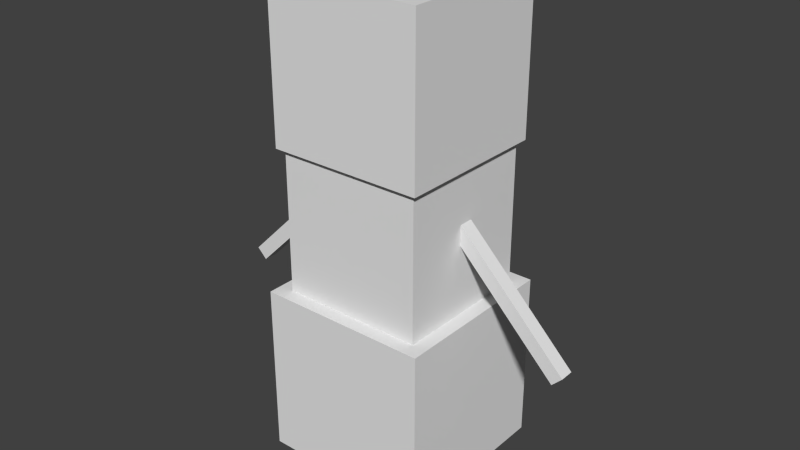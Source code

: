 # Source: snowman.blend  (saved by Blender 2.79.0; exported with 4.5.12 LTS)
import bpy
from mathutils import Matrix  # noqa: F401  (used for matrix-valued properties, if any)

bpy.ops.wm.read_factory_settings(use_empty=True)
scene = bpy.context.scene
scene.name = 'Scene'

# ---- collections
col_collection_1 = bpy.data.collections.new('Collection 1'); scene.collection.children.link(col_collection_1)

# ---- world
world_world = bpy.data.worlds.new('World'); scene.world = world_world
world_world.color = (0.05088, 0.05088, 0.05088)
world_world.use_sun_shadow = False
world_world.sun_shadow_jitter_overblur = 0.0
world_world.cycles.sampling_method = 'NONE'
world_world.cycles.sample_map_resolution = 256

# ---- meshes
me_cube_010 = bpy.data.meshes.new('Cube.010')
me_cube_010.from_pydata([(-1.0, -1.0, -1.0), (-1.0, 1.0, -1.0), (1.0, -1.0, -1.0), (1.0, 1.0, -1.0)], [], [(1, 3, 2, 0)])
_uv = me_cube_010.uv_layers.new(name='UVMap')
_uv.uv.foreach_set('vector', [1.0, 1.0, 0.0, 1.0, 0.0, 0.0, 1.0, 0.0])
me_cube_010.use_remesh_preserve_volume = False
me_cube_010.use_remesh_preserve_attributes = False
me_cube_010.use_mirror_vertex_groups = False
me_cube_010.update()
me_cube_009 = bpy.data.meshes.new('Cube.009')
me_cube_009.from_pydata([(-1.0, -1.0, 1.0), (-1.0, 1.0, 1.0), (1.0, -1.0, 1.0), (1.0, 1.0, 1.0)], [], [(3, 1, 0, 2)])
_uv = me_cube_009.uv_layers.new(name='UVMap')
_uv.uv.foreach_set('vector', [0.0, 0.0, 1.0, 0.0, 1.0, 1.0, 0.0, 1.0])
me_cube_009.use_remesh_preserve_volume = False
me_cube_009.use_remesh_preserve_attributes = False
me_cube_009.use_mirror_vertex_groups = False
me_cube_009.update()
me_cube_008 = bpy.data.meshes.new('Cube.008')
me_cube_008.from_pydata([(-1.0, 1.0, -1.0), (-1.0, 1.0, 1.0), (1.0, 1.0, -1.0), (1.0, 1.0, 1.0)], [], [(0, 1, 3, 2)])
_uv = me_cube_008.uv_layers.new(name='UVMap')
_uv.uv.foreach_set('vector', [1.0, 0.0, 1.0, 1.0, 0.0, 1.0, 0.0, 0.0])
me_cube_008.use_remesh_preserve_volume = False
me_cube_008.use_remesh_preserve_attributes = False
me_cube_008.use_mirror_vertex_groups = False
me_cube_008.update()
me_cube_007 = bpy.data.meshes.new('Cube.007')
me_cube_007.from_pydata([(-1.0, -1.0, -1.0), (-1.0, -1.0, 1.0), (-1.0, 1.0, -1.0), (-1.0, 1.0, 1.0)], [], [(0, 1, 3, 2)])
_uv = me_cube_007.uv_layers.new(name='UVMap')
_uv.uv.foreach_set('vector', [1.0, 0.0, 1.0, 1.0, 0.0, 1.0, 0.0, 0.0])
me_cube_007.use_remesh_preserve_volume = False
me_cube_007.use_remesh_preserve_attributes = False
me_cube_007.use_mirror_vertex_groups = False
me_cube_007.update()
me_cube_006 = bpy.data.meshes.new('Cube.006')
me_cube_006.from_pydata([(1.0, -1.0, -1.0), (1.0, -1.0, 1.0), (1.0, 1.0, -1.0), (1.0, 1.0, 1.0)], [], [(2, 3, 1, 0)])
_uv = me_cube_006.uv_layers.new(name='UVMap')
_uv.uv.foreach_set('vector', [1.0, 0.0, 1.0, 1.0, 0.0, 1.0, 0.0, 0.0])
me_cube_006.use_remesh_preserve_volume = False
me_cube_006.use_remesh_preserve_attributes = False
me_cube_006.use_mirror_vertex_groups = False
me_cube_006.update()
me_cube_004 = bpy.data.meshes.new('Cube.004')
me_cube_004.from_pydata([(-1.0, -1.0, -1.0), (-1.0, -1.0, 1.0), (1.0, -1.0, -1.0), (1.0, -1.0, 1.0)], [], [(2, 3, 1, 0)])
_uv = me_cube_004.uv_layers.new(name='UVMap')
_uv.uv.foreach_set('vector', [1.0, 0.0, 1.0, 1.0, 0.0, 1.0, 0.0, 0.0])
me_cube_004.use_remesh_preserve_volume = False
me_cube_004.use_remesh_preserve_attributes = False
me_cube_004.use_mirror_vertex_groups = False
me_cube_004.update()
me_cube_005 = bpy.data.meshes.new('Cube.005')
me_cube_005.from_pydata([(-1.0, -1.0, -1.0), (-1.0, -1.0, 1.0), (-1.0, 1.0, -1.0), (-1.0, 1.0, 1.0), (1.0, -1.0, -1.0), (1.0, -1.0, 1.0), (1.0, 1.0, -1.0), (1.0, 1.0, 1.0)], [], [(0, 1, 3, 2), (2, 3, 7, 6), (6, 7, 5, 4), (4, 5, 1, 0), (2, 6, 4, 0), (7, 3, 1, 5)])
_uv = me_cube_005.uv_layers.new(name='UVMap')
_uv.uv.foreach_set('vector', [0.5312, 0.9375, 0.5312, 0.9688, 0.5, 0.9688, 0.5, 0.9375, 0.9375, 0.9375, 0.9375, 0.9688, 0.75, 0.9688, 0.75, 0.9375, 0.75, 0.9375, 0.75, 0.9688, 0.7188, 0.9688, 0.7188, 0.9375, 0.7188, 0.9375, 0.7188, 0.9688, 0.5312, 0.9688, 0.5312, 0.9375, 0.9062, 1.0, 0.7188, 1.0, 0.7188, 0.9688, 0.9062, 0.9688, 0.7188, 1.0, 0.5312, 1.0, 0.5312, 0.9688, 0.7188, 0.9688])
me_cube_005.use_remesh_preserve_volume = False
me_cube_005.use_remesh_preserve_attributes = False
me_cube_005.use_mirror_vertex_groups = False
me_cube_005.update()
me_cube_003 = bpy.data.meshes.new('Cube.003')
me_cube_003.from_pydata([(-1.0, -1.0, -1.0), (-1.0, -1.0, 1.0), (-1.0, 1.0, -1.0), (-1.0, 1.0, 1.0), (1.0, -1.0, -1.0), (1.0, -1.0, 1.0), (1.0, 1.0, -1.0), (1.0, 1.0, 1.0)], [], [(0, 1, 3, 2), (2, 3, 7, 6), (6, 7, 5, 4), (4, 5, 1, 0), (2, 6, 4, 0), (7, 3, 1, 5)])
_uv = me_cube_003.uv_layers.new(name='UVMap')
_uv.uv.foreach_set('vector', [0.1875, 0.0625, 0.1875, 0.25, 0.0, 0.25, 0.0, 0.0625, 0.75, 0.0625, 0.75, 0.25, 0.5625, 0.25, 0.5625, 0.0625, 0.5625, 0.0625, 0.5625, 0.25, 0.375, 0.25, 0.375, 0.0625, 0.375, 0.0625, 0.375, 0.25, 0.1875, 0.25, 0.1875, 0.0625, 0.5625, 0.4375, 0.375, 0.4375, 0.375, 0.25, 0.5625, 0.25, 0.375, 0.4375, 0.1875, 0.4375, 0.1875, 0.25, 0.375, 0.25])
me_cube_003.use_remesh_preserve_volume = False
me_cube_003.use_remesh_preserve_attributes = False
me_cube_003.use_mirror_vertex_groups = False
me_cube_003.update()
me_cube_002 = bpy.data.meshes.new('Cube.002')
me_cube_002.from_pydata([(-1.0, -1.0, -1.0), (-1.0, -1.0, 1.0), (-1.0, 1.0, -1.0), (-1.0, 1.0, 1.0), (1.0, -1.0, -1.0), (1.0, -1.0, 1.0), (1.0, 1.0, -1.0), (1.0, 1.0, 1.0)], [], [(0, 1, 3, 2), (2, 3, 7, 6), (6, 7, 5, 4), (4, 5, 1, 0), (2, 6, 4, 0), (7, 3, 1, 5)])
_uv = me_cube_002.uv_layers.new(name='UVMap')
_uv.uv.foreach_set('vector', [0.1562, 0.4375, 0.1562, 0.5938, 0.0, 0.5938, 0.0, 0.4375, 0.625, 0.4375, 0.625, 0.5938, 0.4688, 0.5938, 0.4688, 0.4375, 0.4688, 0.4375, 0.4688, 0.5938, 0.3125, 0.5938, 0.3125, 0.4375, 0.3125, 0.4375, 0.3125, 0.5938, 0.1562, 0.5938, 0.1562, 0.4375, 0.4688, 0.75, 0.3125, 0.75, 0.3125, 0.5938, 0.4688, 0.5938, 0.3125, 0.75, 0.1562, 0.75, 0.1562, 0.5938, 0.3125, 0.5938])
me_cube_002.use_remesh_preserve_volume = False
me_cube_002.use_remesh_preserve_attributes = False
me_cube_002.use_mirror_vertex_groups = False
me_cube_002.update()
me_cube_001 = bpy.data.meshes.new('Cube.001')
me_cube_001.from_pydata([(-1.0, -1.0, -1.0), (-1.0, -1.0, 1.0), (-1.0, 1.0, -1.0), (-1.0, 1.0, 1.0), (1.0, -1.0, -1.0), (1.0, -1.0, 1.0), (1.0, 1.0, -1.0), (1.0, 1.0, 1.0)], [], [(0, 1, 3, 2), (2, 3, 7, 6), (6, 7, 5, 4), (4, 5, 1, 0), (2, 6, 4, 0), (7, 3, 1, 5)])
_uv = me_cube_001.uv_layers.new(name='UVMap')
_uv.uv.foreach_set('vector', [0.125, 0.75, 0.125, 0.875, 0.0, 0.875, 0.0, 0.75, 0.5, 0.75, 0.5, 0.875, 0.375, 0.875, 0.375, 0.75, 0.375, 0.75, 0.375, 0.875, 0.25, 0.875, 0.25, 0.75, 0.25, 0.75, 0.25, 0.875, 0.125, 0.875, 0.125, 0.75, 0.375, 1.0, 0.25, 1.0, 0.25, 0.875, 0.375, 0.875, 0.25, 1.0, 0.125, 1.0, 0.125, 0.875, 0.25, 0.875])
me_cube_001.use_remesh_preserve_volume = False
me_cube_001.use_remesh_preserve_attributes = False
me_cube_001.use_mirror_vertex_groups = False
me_cube_001.update()
me_cube = bpy.data.meshes.new('Cube')
me_cube.from_pydata([(-1.0, -1.0, -1.0), (-1.0, -1.0, 1.0), (-1.0, 1.0, -1.0), (-1.0, 1.0, 1.0), (1.0, -1.0, -1.0), (1.0, -1.0, 1.0), (1.0, 1.0, -1.0), (1.0, 1.0, 1.0)], [], [(0, 1, 3, 2), (2, 3, 7, 6), (6, 7, 5, 4), (4, 5, 1, 0), (2, 6, 4, 0), (7, 3, 1, 5)])
_uv = me_cube.uv_layers.new(name='UVMap')
_uv.uv.foreach_set('vector', [0.5312, 0.9375, 0.5312, 0.9688, 0.5, 0.9688, 0.5, 0.9375, 0.9375, 0.9375, 0.9375, 0.9688, 0.75, 0.9688, 0.75, 0.9375, 0.75, 0.9375, 0.75, 0.9688, 0.7188, 0.9688, 0.7188, 0.9375, 0.7188, 0.9375, 0.7188, 0.9688, 0.5312, 0.9688, 0.5312, 0.9375, 0.9062, 1.0, 0.7188, 1.0, 0.7188, 0.9688, 0.9062, 0.9688, 0.7188, 1.0, 0.5312, 1.0, 0.5312, 0.9688, 0.7188, 0.9688])
me_cube.use_remesh_preserve_volume = False
me_cube.use_remesh_preserve_attributes = False
me_cube.use_mirror_vertex_groups = False
me_cube.update()
arm_armature = bpy.data.armatures.new('Armature')  # bones are not reproduced

# ---- objects
ob_armature = bpy.data.objects.new('Armature', arm_armature)
ob_pumpkin_down = bpy.data.objects.new('pumpkin_down', me_cube_010)
ob_pumpkin_up = bpy.data.objects.new('pumpkin_up', me_cube_009)
ob_pumpkin_back = bpy.data.objects.new('pumpkin_back', me_cube_008)
ob_pumpkin_right = bpy.data.objects.new('pumpkin_right', me_cube_007)
ob_pumpkin_left = bpy.data.objects.new('pumpkin_left', me_cube_006)
ob_pumpkin_front = bpy.data.objects.new('pumpkin_front', me_cube_004)
ob_snow_arm_right = bpy.data.objects.new('snow_arm.right', me_cube_005)
ob_snow_legs = bpy.data.objects.new('snow_legs', me_cube_003)
ob_snow_body = bpy.data.objects.new('snow_body', me_cube_002)
ob_snow_head = bpy.data.objects.new('snow_head', me_cube_001)
ob_snow_arm_left = bpy.data.objects.new('snow_arm.left', me_cube)

# ---- transforms, parenting, visibility, modifiers, constraints
ob_armature.location = (0.0, 0.0, 2.394)
ob_armature.show_in_front = True
ob_armature.lineart.crease_threshold = 0.0
ob_pumpkin_down.parent = ob_armature
ob_pumpkin_down.matrix_parent_inverse = Matrix(((1.0, 0.0, 0.0, -0.0), (0.0, 1.0, 0.0, -0.0), (0.0, 0.0, 1.0, -2.394), (0.0, 0.0, 0.0, 1.0)))
ob_pumpkin_down.location = (0.0, 0.0, 5.481)
ob_pumpkin_down.scale = (1.08, 1.08, 1.08)
ob_pumpkin_down.lineart.crease_threshold = 0.0
_vg = ob_pumpkin_down.vertex_groups.new(name='body')
_vg = ob_pumpkin_down.vertex_groups.new(name='head')
_vg.add([0, 1, 2, 3], 1.0, 'REPLACE')
_vg = ob_pumpkin_down.vertex_groups.new(name='arm.left')
_vg = ob_pumpkin_down.vertex_groups.new(name='arm.right')
_vg = ob_pumpkin_down.vertex_groups.new(name='legs')
_m = ob_pumpkin_down.modifiers.new('Armature', 'ARMATURE')
_m.object = ob_armature
ob_pumpkin_up.parent = ob_armature
ob_pumpkin_up.matrix_parent_inverse = Matrix(((1.0, 0.0, 0.0, -0.0), (0.0, 1.0, 0.0, -0.0), (0.0, 0.0, 1.0, -2.394), (0.0, 0.0, 0.0, 1.0)))
ob_pumpkin_up.location = (0.0, 0.0, 5.481)
ob_pumpkin_up.scale = (1.08, 1.08, 1.08)
ob_pumpkin_up.lineart.crease_threshold = 0.0
_vg = ob_pumpkin_up.vertex_groups.new(name='body')
_vg = ob_pumpkin_up.vertex_groups.new(name='head')
_vg.add([0, 1, 2, 3], 1.0, 'REPLACE')
_vg = ob_pumpkin_up.vertex_groups.new(name='arm.left')
_vg = ob_pumpkin_up.vertex_groups.new(name='arm.right')
_vg = ob_pumpkin_up.vertex_groups.new(name='legs')
_m = ob_pumpkin_up.modifiers.new('Armature', 'ARMATURE')
_m.object = ob_armature
ob_pumpkin_back.parent = ob_armature
ob_pumpkin_back.matrix_parent_inverse = Matrix(((1.0, 0.0, 0.0, -0.0), (0.0, 1.0, 0.0, -0.0), (0.0, 0.0, 1.0, -2.394), (0.0, 0.0, 0.0, 1.0)))
ob_pumpkin_back.location = (0.0, 0.0, 5.481)
ob_pumpkin_back.scale = (1.08, 1.08, 1.08)
ob_pumpkin_back.lineart.crease_threshold = 0.0
_vg = ob_pumpkin_back.vertex_groups.new(name='body')
_vg = ob_pumpkin_back.vertex_groups.new(name='head')
_vg.add([0, 1, 2, 3], 1.0, 'REPLACE')
_vg = ob_pumpkin_back.vertex_groups.new(name='arm.left')
_vg = ob_pumpkin_back.vertex_groups.new(name='arm.right')
_vg = ob_pumpkin_back.vertex_groups.new(name='legs')
_m = ob_pumpkin_back.modifiers.new('Armature', 'ARMATURE')
_m.object = ob_armature
ob_pumpkin_right.parent = ob_armature
ob_pumpkin_right.matrix_parent_inverse = Matrix(((1.0, 0.0, 0.0, -0.0), (0.0, 1.0, 0.0, -0.0), (0.0, 0.0, 1.0, -2.394), (0.0, 0.0, 0.0, 1.0)))
ob_pumpkin_right.location = (0.0, 0.0, 5.481)
ob_pumpkin_right.scale = (1.08, 1.08, 1.08)
ob_pumpkin_right.lineart.crease_threshold = 0.0
_vg = ob_pumpkin_right.vertex_groups.new(name='body')
_vg = ob_pumpkin_right.vertex_groups.new(name='head')
_vg.add([0, 1, 2, 3], 1.0, 'REPLACE')
_vg = ob_pumpkin_right.vertex_groups.new(name='arm.left')
_vg = ob_pumpkin_right.vertex_groups.new(name='arm.right')
_vg = ob_pumpkin_right.vertex_groups.new(name='legs')
_m = ob_pumpkin_right.modifiers.new('Armature', 'ARMATURE')
_m.object = ob_armature
ob_pumpkin_left.parent = ob_armature
ob_pumpkin_left.matrix_parent_inverse = Matrix(((1.0, 0.0, 0.0, -0.0), (0.0, 1.0, 0.0, -0.0), (0.0, 0.0, 1.0, -2.394), (0.0, 0.0, 0.0, 1.0)))
ob_pumpkin_left.location = (0.0, 0.0, 5.481)
ob_pumpkin_left.scale = (1.08, 1.08, 1.08)
ob_pumpkin_left.lineart.crease_threshold = 0.0
_vg = ob_pumpkin_left.vertex_groups.new(name='body')
_vg = ob_pumpkin_left.vertex_groups.new(name='head')
_vg.add([0, 1, 2, 3], 1.0, 'REPLACE')
_vg = ob_pumpkin_left.vertex_groups.new(name='arm.left')
_vg = ob_pumpkin_left.vertex_groups.new(name='arm.right')
_vg = ob_pumpkin_left.vertex_groups.new(name='legs')
_m = ob_pumpkin_left.modifiers.new('Armature', 'ARMATURE')
_m.object = ob_armature
ob_pumpkin_front.parent = ob_armature
ob_pumpkin_front.matrix_parent_inverse = Matrix(((1.0, 0.0, 0.0, -0.0), (0.0, 1.0, 0.0, -0.0), (0.0, 0.0, 1.0, -2.394), (0.0, 0.0, 0.0, 1.0)))
ob_pumpkin_front.location = (0.0, 0.0, 5.481)
ob_pumpkin_front.scale = (1.08, 1.08, 1.08)
ob_pumpkin_front.lineart.crease_threshold = 0.0
_vg = ob_pumpkin_front.vertex_groups.new(name='body')
_vg = ob_pumpkin_front.vertex_groups.new(name='head')
_vg.add([0, 1, 2, 3], 1.0, 'REPLACE')
_vg = ob_pumpkin_front.vertex_groups.new(name='arm.left')
_vg = ob_pumpkin_front.vertex_groups.new(name='arm.right')
_vg = ob_pumpkin_front.vertex_groups.new(name='legs')
_m = ob_pumpkin_front.modifiers.new('Armature', 'ARMATURE')
_m.object = ob_armature
ob_snow_arm_right.parent = ob_armature
ob_snow_arm_right.matrix_parent_inverse = Matrix(((1.0, 0.0, 0.0, -0.0), (0.0, 1.0, 0.0, -0.0), (0.0, 0.0, 1.0, -2.394), (0.0, 0.0, 0.0, 1.0)))
ob_snow_arm_right.location = (-1.677, 0.0, 2.9)
ob_snow_arm_right.rotation_euler = (-3.244e-07, 2.356, -1.344e-07)
ob_snow_arm_right.scale = (1.2, 0.1, 0.1)
ob_snow_arm_right.lineart.crease_threshold = 0.0
_vg = ob_snow_arm_right.vertex_groups.new(name='body')
_vg = ob_snow_arm_right.vertex_groups.new(name='head')
_vg = ob_snow_arm_right.vertex_groups.new(name='arm.left')
_vg = ob_snow_arm_right.vertex_groups.new(name='arm.right')
_vg.add([0, 1, 2, 3, 4, 5, 6, 7], 1.0, 'REPLACE')
_vg = ob_snow_arm_right.vertex_groups.new(name='legs')
_m = ob_snow_arm_right.modifiers.new('Armature', 'ARMATURE')
_m.object = ob_armature
ob_snow_legs.parent = ob_armature
ob_snow_legs.matrix_parent_inverse = Matrix(((1.0, 0.0, 0.0, -0.0), (0.0, 1.0, 0.0, -0.0), (0.0, 0.0, 1.0, -2.394), (0.0, 0.0, 0.0, 1.0)))
ob_snow_legs.location = (0.0, 0.0, 1.209)
ob_snow_legs.scale = (1.2, 1.2, 1.2)
ob_snow_legs.lineart.crease_threshold = 0.0
_vg = ob_snow_legs.vertex_groups.new(name='body')
_vg = ob_snow_legs.vertex_groups.new(name='head')
_vg = ob_snow_legs.vertex_groups.new(name='arm.left')
_vg = ob_snow_legs.vertex_groups.new(name='arm.right')
_vg = ob_snow_legs.vertex_groups.new(name='legs')
_vg.add([0, 1, 2, 3, 4, 5, 6, 7], 1.0, 'REPLACE')
_m = ob_snow_legs.modifiers.new('Armature', 'ARMATURE')
_m.object = ob_armature
ob_snow_body.parent = ob_armature
ob_snow_body.matrix_parent_inverse = Matrix(((1.0, 0.0, 0.0, -0.0), (0.0, 1.0, 0.0, -0.0), (0.0, 0.0, 1.0, -2.394), (0.0, 0.0, 0.0, 1.0)))
ob_snow_body.location = (0.0, 0.0, 3.401)
ob_snow_body.lineart.crease_threshold = 0.0
_vg = ob_snow_body.vertex_groups.new(name='body')
_vg.add([0, 1, 2, 3, 4, 5, 6, 7], 1.0, 'REPLACE')
_vg = ob_snow_body.vertex_groups.new(name='head')
_vg = ob_snow_body.vertex_groups.new(name='arm.left')
_vg = ob_snow_body.vertex_groups.new(name='arm.right')
_vg = ob_snow_body.vertex_groups.new(name='legs')
_m = ob_snow_body.modifiers.new('Armature', 'ARMATURE')
_m.object = ob_armature
ob_snow_head.parent = ob_armature
ob_snow_head.matrix_parent_inverse = Matrix(((1.0, 0.0, 0.0, -0.0), (0.0, 1.0, 0.0, -0.0), (0.0, 0.0, 1.0, -2.394), (0.0, 0.0, 0.0, 1.0)))
ob_snow_head.location = (0.0, 0.0, 5.194)
ob_snow_head.scale = (0.8, 0.8, 0.8)
ob_snow_head.lineart.crease_threshold = 0.0
_vg = ob_snow_head.vertex_groups.new(name='body')
_vg = ob_snow_head.vertex_groups.new(name='head')
_vg.add([0, 1, 2, 3, 4, 5, 6, 7], 1.0, 'REPLACE')
_vg = ob_snow_head.vertex_groups.new(name='arm.left')
_vg = ob_snow_head.vertex_groups.new(name='arm.right')
_vg = ob_snow_head.vertex_groups.new(name='legs')
_m = ob_snow_head.modifiers.new('Armature', 'ARMATURE')
_m.object = ob_armature
ob_snow_arm_left.parent = ob_armature
ob_snow_arm_left.matrix_parent_inverse = Matrix(((1.0, 0.0, 0.0, -0.0), (0.0, 1.0, 0.0, -0.0), (0.0, 0.0, 1.0, -2.394), (0.0, 0.0, 0.0, 1.0)))
ob_snow_arm_left.location = (1.619, 0.0, 2.9)
ob_snow_arm_left.rotation_euler = (5.565e-08, 0.7854, 1.344e-07)
ob_snow_arm_left.scale = (1.2, 0.1, 0.1)
ob_snow_arm_left.lineart.crease_threshold = 0.0
_vg = ob_snow_arm_left.vertex_groups.new(name='body')
_vg = ob_snow_arm_left.vertex_groups.new(name='head')
_vg = ob_snow_arm_left.vertex_groups.new(name='arm.left')
_vg.add([0, 1, 2, 3, 4, 5, 6, 7], 1.0, 'REPLACE')
_vg = ob_snow_arm_left.vertex_groups.new(name='arm.right')
_vg = ob_snow_arm_left.vertex_groups.new(name='legs')
_m = ob_snow_arm_left.modifiers.new('Armature', 'ARMATURE')
_m.object = ob_armature

# ---- collection membership
col_collection_1.objects.link(ob_armature)
col_collection_1.objects.link(ob_pumpkin_down)
col_collection_1.objects.link(ob_pumpkin_up)
col_collection_1.objects.link(ob_pumpkin_back)
col_collection_1.objects.link(ob_pumpkin_right)
col_collection_1.objects.link(ob_pumpkin_left)
col_collection_1.objects.link(ob_pumpkin_front)
col_collection_1.objects.link(ob_snow_arm_right)
col_collection_1.objects.link(ob_snow_legs)
col_collection_1.objects.link(ob_snow_body)
col_collection_1.objects.link(ob_snow_head)
col_collection_1.objects.link(ob_snow_arm_left)

# ---- scene / render settings (as saved in the file)
scene.frame_start = 0; scene.frame_end = 50; scene.frame_set(0)
scene.render.engine = 'BLENDER_EEVEE_NEXT'
scene.render.resolution_percentage = 50
scene.render.dither_intensity = 0.0
scene.render.film_transparent = True
scene.cycles.use_denoising = False
scene.cycles.samples = 10
scene.cycles.sampling_pattern = 'TABULATED_SOBOL'
scene.cycles.light_sampling_threshold = 0.0
scene.cycles.use_adaptive_sampling = False
scene.cycles.use_light_tree = False
scene.cycles.blur_glossy = 0.0
scene.cycles.pixel_filter_type = 'GAUSSIAN'
scene.cycles.sample_clamp_indirect = 0.0
scene.view_settings.view_transform = 'Standard'
bpy.context.view_layer.update()

# ---- added for rendering (the .blend has no active camera and no usable light): camera, sun
cam_auto = bpy.data.cameras.new('AutoCamera')
cam_auto.lens = 50.0
cam_auto.sensor_width = 36.0
cam_auto.clip_end = 1000.0
ob_auto_camera = bpy.data.objects.new('AutoCamera', cam_auto)
scene.collection.objects.link(ob_auto_camera)
ob_auto_camera.location = (7.987, -9.6191, 9.69751)
ob_auto_camera.rotation_euler = (1.09748, -7.21219e-08, 0.694738)
scene.camera = ob_auto_camera
light_auto_sun = bpy.data.lights.new('AutoSun', 'SUN')
light_auto_sun.energy = 3.0
light_auto_sun.angle = 0.0523599
ob_auto_sun = bpy.data.objects.new('AutoSun', light_auto_sun)
scene.collection.objects.link(ob_auto_sun)
ob_auto_sun.rotation_euler = (0.872665, 0.174533, 0.523599)
bpy.context.view_layer.update()

